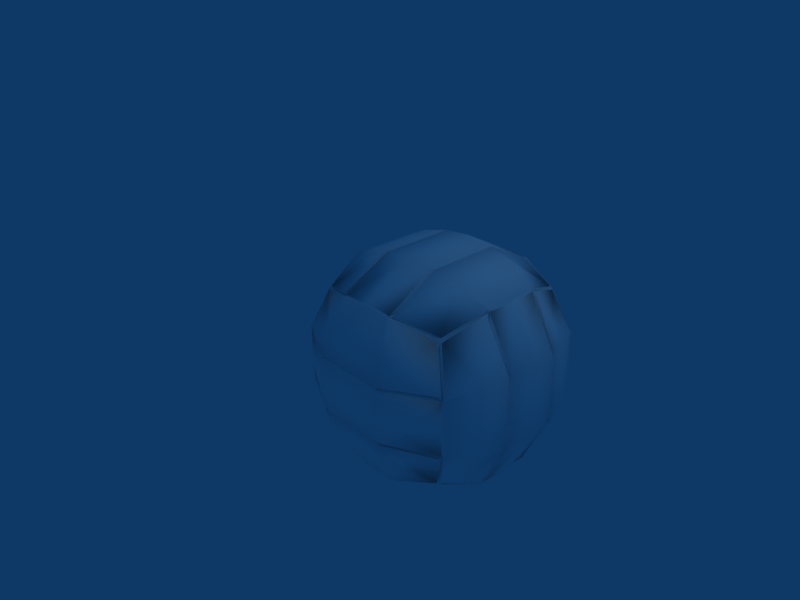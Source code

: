 # Source: volleyball-white.blend  (saved by Blender 2.44.0; exported with 4.5.12 LTS)
import bpy
from mathutils import Matrix  # noqa: F401  (used for matrix-valued properties, if any)

bpy.ops.wm.read_factory_settings(use_empty=True)
scene = bpy.context.scene
scene.name = 'Scene'

# ---- collections
col_collection_1 = bpy.data.collections.new('Collection 1'); scene.collection.children.link(col_collection_1)

# ---- materials (node trees are filled in below, after node groups)
mat_material = bpy.data.materials.new('Material')
mat_material.alpha_threshold = 0.0
mat_material.diffuse_color = (1.0, 1.0, 1.0, 1.0)
mat_material.roughness = 0.5
mat_material.line_color = (0.0, 0.0, 0.0, 1.0)

# ---- material node trees

# ---- world
world_world = bpy.data.worlds.new('World'); scene.world = world_world
world_world.color = (0.05656, 0.2208, 0.4)
world_world.use_sun_shadow = False
world_world.sun_shadow_jitter_overblur = 0.0
world_world.cycles.sampling_method = 'MANUAL'
world_world.cycles.sample_map_resolution = 256

# ---- cameras
cam_camera = bpy.data.cameras.new('Camera')
cam_camera.passepartout_alpha = 0.2
cam_camera.clip_end = 100.0
cam_camera.lens = 35.0
cam_camera.ortho_scale = 7.314
cam_camera.show_passepartout = False
cam_camera.show_safe_areas = True
cam_camera.dof.focus_distance = 0.0
cam_camera.dof.aperture_fstop = 128.0

# ---- lights
light_spot = bpy.data.lights.new('Spot', 'POINT')
light_spot.transmission_factor = 0.0
light_spot.cutoff_distance = 30.0
light_spot.energy = 100.0
light_spot.shadow_buffer_clip_start = 1.001
light_spot.shadow_soft_size = 1.0
light_spot.shadow_maximum_resolution = 0.006
light_spot.use_absolute_resolution = True
light_spot.cycles.use_multiple_importance_sampling = False

# ---- meshes
me_sphere_001 = bpy.data.meshes.new('Sphere.001')
me_sphere_001.from_pydata([(-0.305, 0.5668, -0.1787), (-0.1525, 0.2808, 0.5364), (0.1326, 1.271, 0.3814), (-0.02974, 0.2351, 0.8972), (-0.003269, -0.6679, 0.596), (-0.2939, 0.4985, 0.2151), (-0.2898, 0.705, -0.5344), (-0.2632, -0.198, -0.8356), (-0.2796, -0.2998, -0.4678), (-0.2651, -0.4832, -0.1123), (-0.13, -0.4895, 0.2795), (0.3796, 1.588, -0.0665), (0.06326, 1.4, -0.0172), (1.125, 1.777, -0.1796), (1.888, 1.683, -0.2982), (1.671, 1.454, 0.6598), (1.522, 1.732, -0.1979), (1.294, 1.462, 0.7921), (0.7511, 1.683, -0.07935), (0.2019, 1.142, 0.78), (0.5351, 1.299, 0.8272), (0.9004, 1.405, 0.7783), (2.043, 1.394, 0.5956), (0.4086, 0.7022, 1.223), (1.017, -1.071, 1.013), (0.2311, -0.6959, 0.9766), (1.044, 0.001733, 1.45), (0.2173, 0.06897, 1.231), (1.01, 0.3805, 1.495), (1.033, 0.8237, 1.419), (1.945, 0.05368, 1.307), (0.9949, -0.3893, 1.387), (1.949, -0.6881, 1.06), (1.048, -0.7401, 1.204), (1.955, -1.017, 0.8635), (2.016, -0.3304, 1.224), (1.829, 0.8716, 1.294), (1.949, 0.4346, 1.345), (1.432, 0.859, 1.366), (0.221, -0.3179, 1.118), (1.107, -0.6089, -1.694), (2.123, -1.341, -0.267), (2.503, -1.098, -0.3361), (2.425, -1.067, 0.3102), (1.374, -1.527, -0.1711), (1.861, -1.335, 0.5774), (1.064, -1.382, 0.6937), (0.4561, -1.205, 0.587), (0.2164, -1.255, -0.02654), (0.09163, -1.008, -0.7838), (0.6093, -1.431, -0.0697), (0.8486, -1.201, -1.021), (0.9775, -1.481, -0.1606), (1.228, -1.211, -1.146), (1.751, -1.435, -0.262), (2.126, -0.442, -1.552), (2.387, -0.851, -1.095), (1.989, -1.05, -1.164), (1.506, -0.5717, -1.741), (1.622, -1.155, -1.122), (0.7094, -0.6234, -1.627), (0.1349, -0.5863, -1.266), (0.4751, -1.14, -0.9664), (2.586, 0.02381, -1.235), (2.378, 0.164, -1.508), (2.701, 0.7984, -0.6003), (2.833, -0.2426, -0.5474), (2.816, 0.5571, 0.134), (2.67, -0.5299, 0.6102), (2.659, 0.2352, 0.8642), (2.436, 1.265, 0.4252), (2.31, 1.512, -0.332), (2.81, 0.7396, -0.2209), (2.359, 0.9697, -1.24), (2.565, 0.9272, -0.9343), (-0.1347, 0.01182, -1.188), (0.5872, 0.1877, -1.614), (0.5099, 0.5719, -1.534), (0.5723, 0.9319, -1.372), (-0.154, 0.7774, -0.9356), (0.08582, 1.319, -0.6389), (0.6356, 1.582, -0.905), (0.5587, 1.261, -1.178), (1.498, 1.326, -1.321), (1.531, 0.6427, -1.69), (0.5877, -0.193, -1.65), (1.527, -0.1279, -1.793), (2.369, 0.5669, -1.374), (1.489, 0.2502, -1.751), (2.064, 1.458, -0.9476), (1.474, 0.9944, -1.509), (1.431, 1.635, -1.027), (2.386, 1.395, 0.04671), (-0.1521, 0.3984, -1.073), (1.464, -1.373, 0.6367), (0.1409, -1.138, -0.405), (1.032, 1.623, -0.9671), (2.673, -0.1514, 0.7489), (1.452, 1.62, -0.8774), (1.036, 1.629, -0.9356), (0.6588, 1.568, -0.7557), (0.09757, 1.33, -0.616), (2.057, 1.467, -0.9217), (1.007, 0.9066, 1.281), (1.8, 0.9547, 1.157), (1.425, 0.8891, 1.338), (0.4149, 0.732, 1.203), (2.365, 0.8779, 0.9216), (1.696, 1.452, 0.7067), (1.531, 1.76, -0.2433), (1.856, 0.8706, 1.277), (1.462, 1.626, -1.023), (1.465, 1.631, -0.9918), (1.848, 0.8997, 1.248), (1.659, 1.456, 0.7165), (1.493, 1.765, -0.2374), (1.809, 0.871, 1.298), (1.411, 1.634, -1.024), (1.414, 1.639, -0.9925), (1.801, 0.9002, 1.269), (0.9276, 1.41, 0.8288), (0.7616, 1.719, -0.1251), (1.053, 0.8255, 1.417), (0.6554, 1.584, -0.9081), (0.6597, 1.589, -0.8768), (1.047, 0.8547, 1.387), (0.8896, 1.401, 0.8306), (0.7243, 1.709, -0.1194), (1.002, 0.8176, 1.409), (0.6081, 1.569, -0.8917), (0.6128, 1.574, -0.8608), (0.9965, 0.8468, 1.38), (2.352, 1.366, -0.3833), (2.089, 1.431, -0.947), (2.408, 1.362, 0.03333), (2.477, -0.9423, -0.7105), (2.419, -0.6978, -1.05), (2.149, -0.4188, -1.536), (2.444, -1.037, 0.3048), (2.791, 0.4548, 0.5023), (2.812, -0.4486, 0.2019), (2.425, -1.067, 0.3102), (2.381, 0.8508, 0.9388), (2.402, 0.831, 0.917), (2.836, -0.3099, -0.1542), (2.477, 1.12, 0.3716), (2.535, -0.9447, -0.2937), (2.39, -0.8574, -1.076), (2.722, 0.8429, -0.5676), (2.744, -0.1214, -0.8881), (2.314, 1.506, -0.3131), (2.334, 1.473, -0.3258), (2.408, -0.8206, -1.066), (2.721, -0.06855, -0.8885), (2.387, -0.851, -1.095), (2.521, -0.551, 0.6678), (2.64, -0.1603, 0.7726), (2.51, 0.2117, 0.9211), (2.401, -1.065, 0.3378), (2.36, 0.83, 0.9591), (0.3903, -0.6955, 0.9884), (0.4386, 0.6861, 1.236), (0.3776, 0.06699, 1.242), (0.2597, -0.3215, 1.131), (0.4841, -1.199, 0.6083), (1.999, -0.7066, 1.059), (1.001, -0.7642, 1.218), (2.658, -0.5568, 0.5952), (0.2424, -0.7214, 0.9572), (2.625, -0.5643, 0.6184), (0.2803, -0.7235, 0.9702), (2.002, -0.6723, 1.077), (1.0, -0.7301, 1.237), (0.2306, -0.677, 0.9837), (2.67, -0.511, 0.6171), (2.637, -0.519, 0.6401), (0.2691, -0.6797, 0.9963), (1.999, 0.03132, 1.311), (0.9969, -0.02645, 1.47), (0.2175, 0.04963, 1.225), (2.66, 0.2158, 0.8585), (2.627, 0.2066, 0.8811), (0.2565, 0.04582, 1.238), (1.996, 0.06957, 1.317), (0.9976, 0.01204, 1.476), (0.2269, 0.1006, 1.231), (2.645, 0.2659, 0.868), (2.613, 0.2561, 0.8904), (0.2654, 0.0962, 1.243), (0.02684, 1.241, -0.05764), (0.1113, 1.233, 0.3731), (0.147, 0.8663, 0.6946), (0.06703, 1.289, -0.6337), (0.3866, 0.6788, 1.206), (0.05236, -0.8613, -0.7275), (0.1206, -1.105, -0.3904), (0.1591, -0.994, 0.06883), (0.4331, -1.178, 0.5874), (0.115, -0.5668, -1.245), (-0.1559, -0.5947, 0.268), (-0.184, 0.3652, 0.5881), (0.2284, -1.252, 0.004142), (0.2123, 1.12, 0.8021), (0.1925, 1.083, 0.7914), (0.2092, -1.219, 0.01733), (0.1985, 1.149, 0.76), (-0.169, -0.5855, 0.2325), (-0.1972, 0.3783, 0.554), (0.2126, -1.249, -0.04546), (0.1787, 1.11, 0.7497), (0.1936, -1.216, -0.03156), (0.06673, 1.394, 0.002733), (-0.295, -0.3577, -0.4616), (-0.3233, 0.6061, -0.1401), (0.09409, -1.014, -0.7648), (0.04723, 1.355, -0.00441), (0.07464, -0.9815, -0.7497), (2.458, -0.9791, -0.7191), (-0.2949, -0.3434, -0.4977), (-0.3231, 0.6164, -0.1776), (0.09379, -0.9867, -0.8079), (0.06439, 1.396, -0.04828), (0.04501, 1.357, -0.05475), (0.07436, -0.9546, -0.7924), (2.831, 0.5996, 0.1651), (2.499, -1.097, -0.3038), (2.433, 1.244, 0.4508), (2.517, -1.06, -0.2963), (2.453, 1.212, 0.4366), (2.853, -0.3607, -0.1542), (2.854, -0.3504, -0.1916), (2.453, 1.239, 0.3924), (2.518, -1.055, -0.347), (2.501, -1.093, -0.3552), (2.434, 1.272, 0.4062), (2.832, 0.6139, 0.1289), (2.732, -0.1081, -0.9225), (2.374, -0.8306, -1.117), (2.392, -0.7944, -1.108), (2.319, 1.476, -0.3748), (2.298, 1.509, -0.3628), (2.71, 0.8523, -0.6033), (1.045, -1.368, 0.5342), (1.839, -1.321, 0.4195), (1.459, -1.38, 0.5963), (2.41, -1.081, 0.2813), (0.4638, -1.217, 0.5542), (1.113, -0.639, -1.666), (1.529, -0.655, -1.605), (0.7346, -0.7061, -1.493), (2.12, -0.4724, -1.532), (0.1519, -0.614, -1.251), (1.634, -1.151, -1.175), (1.777, -1.461, -0.2221), (1.537, -0.5652, -1.731), (1.889, -1.321, 0.5641), (1.883, -1.328, 0.5247), (1.542, -0.5945, -1.703), (1.486, -0.5736, -1.738), (1.596, -1.159, -1.174), (1.739, -1.47, -0.2173), (1.841, -1.337, 0.5804), (1.836, -1.343, 0.5405), (1.491, -0.6029, -1.71), (0.7293, -0.6227, -1.631), (0.862, -1.203, -1.079), (1.005, -1.514, -0.1216), (1.084, -1.381, 0.6908), (1.08, -1.388, 0.6502), (0.7359, -0.6517, -1.603), (0.8244, -1.2, -1.07), (0.9671, -1.509, -0.1165), (1.034, -1.373, 0.6883), (0.6807, -0.6216, -1.609), (1.031, -1.38, 0.6481), (0.6878, -0.6505, -1.582), (2.21, 0.168, -1.523), (2.327, 0.5707, -1.39), (2.036, 1.451, -0.9663), (2.192, 0.9665, -1.258), (2.096, -0.4263, -1.564), (0.01641, 0.03471, -1.242), (-0.002456, 0.799, -0.9904), (-0.119, 0.4071, -1.096), (0.1576, -0.5666, -1.286), (0.1095, 1.316, -0.6658), (1.519, 1.019, -1.524), (0.5202, 0.9493, -1.372), (2.345, 0.9941, -1.226), (-0.142, 0.8045, -0.9208), (2.303, 0.9954, -1.241), (-0.1089, 0.8117, -0.9433), (1.52, 0.9844, -1.542), (0.5178, 0.9149, -1.39), (2.36, 0.9496, -1.247), (-0.1539, 0.7585, -0.9425), (2.318, 0.9513, -1.262), (-0.1203, 0.7663, -0.9648), (1.534, 0.2793, -1.771), (0.5318, 0.2098, -1.618), (2.378, 0.1842, -1.502), (-0.1355, 0.03115, -1.182), (2.335, 0.1889, -1.515), (-0.1022, 0.04009, -1.204), (1.534, 0.2408, -1.776), (0.5357, 0.1716, -1.624), (2.365, 0.1337, -1.51), (-0.1212, -0.01808, -1.192), (2.324, 0.1391, -1.524), (-0.08833, -0.008596, -1.213), (1.094, -1.368, 0.6085), (1.81, -1.326, 0.5046), (1.461, -1.37, 0.6109), (2.321, -1.098, 0.3222), (0.5593, -1.221, 0.5695), (1.843, -1.323, 0.5459), (1.8, -1.337, 0.5604), (1.12, -1.377, 0.6595), (1.075, -1.37, 0.6574), (2.409, -0.7941, -1.015), (2.405, -0.8523, -1.014), (2.467, -0.9618, -0.6935), (2.437, -1.044, 0.2265), (2.513, -1.017, -0.3336), (2.503, -1.068, -0.3203), (2.505, -1.064, -0.3663), (2.155, -0.4546, -1.514), (2.393, -0.7642, -1.089), (2.375, -0.7985, -1.126), (1.111, -0.6215, -1.672), (1.477, -0.612, -1.665), (0.7616, -0.6583, -1.564), (2.022, -0.4715, -1.547), (0.2409, -0.6001, -1.293), (1.497, -0.5819, -1.705), (1.452, -0.5894, -1.711), (0.7711, -0.6335, -1.615), (0.7276, -0.6324, -1.596), (0.08202, -0.9454, -0.7177), (0.1349, -1.113, -0.3956), (0.1862, -1.116, -0.01859), (0.4174, -1.177, 0.4909), (0.1297, -0.6232, -1.168), (0.2141, -1.216, -0.02796), (0.2, -1.213, -0.07228), (0.09315, -1.002, -0.7191), (0.09289, -0.9779, -0.7578), (0.3101, -0.6562, 0.9908), (0.4116, 0.5946, 1.213), (0.2981, 0.03107, 1.219), (0.2467, -0.3178, 1.119), (0.4535, -1.112, 0.6445), (0.2656, -0.6803, 0.9739), (0.2553, -0.6406, 0.9976), (0.2437, 0.01284, 1.215), (0.2519, 0.05846, 1.22), (1.06, 0.8639, 1.342), (1.775, 0.9071, 1.23), (1.427, 0.8719, 1.344), (0.5123, 0.7307, 1.218), (1.809, 0.8819, 1.263), (1.766, 0.8823, 1.282), (1.087, 0.8413, 1.389), (1.041, 0.8343, 1.382), (2.277, 0.8632, 0.964), (2.594, -0.5009, 0.6479), (2.648, -0.1547, 0.7574), (2.584, 0.1866, 0.8762), (2.429, -0.9741, 0.3644), (2.635, -0.5189, 0.6189), (2.646, -0.478, 0.6385), (2.637, 0.1756, 0.8556), (2.624, 0.2205, 0.864), (2.391, 0.7419, 0.9268), (2.333, 1.426, -0.3195), (2.104, 1.431, -0.8502), (2.392, 1.371, 0.03842), (2.388, 0.8875, 0.8375), (2.327, 1.471, -0.2851), (2.446, 1.204, 0.3609), (2.434, 1.236, 0.4017), (2.434, 1.26, 0.3618), (2.313, 1.474, -0.3295), (-0.05894, 0.06037, -1.198), (-0.07612, 0.7488, -0.9719), (-0.1277, 0.4019, -1.082), (0.1259, -0.4794, -1.254), (0.08215, 1.225, -0.6924), (-0.1186, 0.7667, -0.9441), (-0.1291, 0.7256, -0.9635), (-0.1127, 0.07149, -1.179), (-0.1, 0.02742, -1.187), (2.292, 0.2048, -1.499), (2.34, 0.5674, -1.379), (2.072, 1.365, -0.9966), (2.275, 0.9268, -1.26), (2.127, -0.3353, -1.537), (2.319, 0.9507, -1.245), (2.332, 0.9109, -1.264), (2.348, 0.2233, -1.493), (2.337, 0.1782, -1.501), (1.402, 1.621, -0.9467), (1.035, 1.619, -0.946), (0.6871, 1.573, -0.8371), (0.1872, 1.348, -0.6545), (1.959, 1.472, -0.931), (1.422, 1.622, -0.9964), (1.376, 1.629, -0.9971), (0.6965, 1.584, -0.893), (0.654, 1.57, -0.8784), (0.05519, 1.306, 0.001376), (0.1244, 1.244, 0.3746), (0.1717, 1.021, 0.6986), (0.08343, 1.291, -0.5376), (0.3725, 0.7387, 1.128), (0.1968, 1.109, 0.7521), (0.1844, 1.134, 0.7144), (0.06593, 1.354, 0.0343), (0.06388, 1.356, -0.01131)], [], [(2, 20, 11), (38, 28, 37), (39, 3, 4), (40, 85, 86), (87, 74, 63), (93, 7, 6), (92, 14, 22), (94, 34, 24), (95, 62, 50), (97, 140, 139), (96, 83, 82), (11, 101, 12), (102, 14, 71), (106, 20, 19), (22, 107, 70), (15, 108, 109, 16), (108, 22, 14, 109), (110, 36, 37), (111, 83, 91), (16, 109, 112, 98), (109, 14, 102, 112), (104, 113, 108, 15), (113, 107, 22, 108), (17, 114, 115, 13), (114, 15, 16, 115), (36, 116, 37), (116, 38, 37), (91, 83, 117), (117, 83, 96), (13, 115, 118, 99), (115, 16, 98, 118), (105, 119, 114, 17), (119, 104, 15, 114), (21, 120, 121, 18), (120, 17, 13, 121), (38, 122, 28), (122, 29, 28), (96, 82, 123), (123, 82, 81), (18, 121, 124, 100), (121, 13, 99, 124), (103, 125, 120, 21), (125, 105, 17, 120), (20, 126, 127, 11), (126, 21, 18, 127), (29, 128, 28), (81, 82, 129), (11, 127, 130, 101), (127, 18, 100, 130), (106, 131, 126, 20), (131, 103, 21, 126), (133, 74, 73), (139, 143, 69), (63, 137, 64), (138, 140, 68), (56, 147, 57), (147, 217, 57), (65, 148, 149, 153), (148, 72, 66, 149), (92, 150, 14), (150, 71, 14), (72, 148, 151, 134), (148, 65, 132, 151), (135, 152, 149, 66), (152, 136, 153, 149), (154, 56, 57), (158, 34, 45), (37, 159, 110), (24, 164, 46), (161, 28, 128), (33, 166, 165, 32), (166, 24, 34, 165), (168, 25, 4), (68, 167, 138), (167, 43, 138), (32, 165, 169, 155), (165, 34, 158, 169), (160, 170, 166, 33), (170, 164, 24, 166), (31, 172, 171, 35), (172, 33, 32, 171), (25, 173, 4), (173, 39, 4), (97, 174, 140), (174, 68, 140), (35, 171, 175, 156), (171, 32, 155, 175), (163, 176, 172, 31), (176, 160, 33, 172), (26, 178, 177, 30), (178, 31, 35, 177), (39, 179, 3), (179, 27, 3), (69, 180, 139), (180, 97, 139), (30, 177, 181, 157), (177, 35, 156, 181), (162, 182, 178, 26), (182, 163, 31, 178), (28, 184, 183, 37), (184, 26, 30, 183), (27, 185, 3), (186, 69, 143), (37, 183, 187, 159), (183, 30, 157, 187), (161, 188, 184, 28), (188, 162, 26, 184), (6, 192, 79), (193, 3, 185), (198, 7, 75), (4, 197, 168), (3, 200, 199, 4), (200, 1, 10, 199), (201, 48, 50), (19, 202, 106), (193, 203, 200, 3), (203, 191, 1, 200), (4, 199, 204, 197), (199, 10, 196, 204), (1, 207, 206, 10), (207, 5, 9, 206), (2, 205, 20), (205, 19, 20), (48, 208, 50), (208, 95, 50), (191, 209, 207, 1), (209, 190, 5, 207), (10, 206, 210, 196), (206, 9, 195, 210), (213, 0, 8, 212), (212, 9, 5, 213), (12, 211, 11), (211, 2, 11), (95, 214, 62), (214, 49, 62), (0, 213, 215, 189), (213, 5, 190, 215), (9, 212, 216, 195), (212, 8, 194, 216), (217, 41, 57), (0, 219, 218, 8), (219, 6, 7, 218), (49, 220, 62), (221, 12, 101), (219, 0, 189, 222), (222, 192, 6, 219), (8, 218, 223, 194), (218, 7, 198, 223), (42, 225, 41), (225, 141, 41), (67, 224, 229, 144), (224, 139, 140, 229), (226, 70, 107), (139, 224, 228, 143), (224, 67, 145, 228), (138, 227, 229, 140), (227, 146, 144, 229), (72, 235, 230, 66), (235, 67, 144, 230), (70, 234, 22), (234, 92, 22), (67, 235, 231, 145), (235, 72, 134, 231), (146, 232, 230, 144), (232, 135, 66, 230), (217, 233, 41), (233, 42, 41), (237, 154, 57), (74, 241, 236, 63), (241, 65, 153, 236), (71, 240, 102), (65, 241, 239, 132), (241, 74, 133, 239), (136, 238, 236, 153), (238, 137, 63, 236), (245, 41, 141), (50, 246, 201), (251, 62, 220), (57, 250, 237), (254, 58, 86), (41, 253, 252, 57), (253, 54, 59, 252), (45, 255, 158), (54, 253, 256, 243), (253, 41, 245, 256), (248, 257, 252, 59), (257, 250, 57, 252), (58, 258, 86), (258, 40, 86), (54, 260, 259, 59), (260, 44, 53, 259), (94, 261, 34), (261, 45, 34), (44, 260, 262, 244), (260, 54, 243, 262), (247, 263, 259, 53), (263, 248, 59, 259), (40, 264, 85), (264, 60, 85), (44, 266, 265, 53), (266, 52, 51, 265), (46, 267, 24), (267, 94, 24), (52, 266, 268, 242), (266, 44, 244, 268), (249, 269, 265, 51), (269, 247, 53, 265), (60, 273, 85), (52, 271, 270, 51), (271, 50, 62, 270), (272, 46, 164), (50, 271, 274, 246), (271, 52, 242, 274), (251, 275, 270, 62), (275, 249, 51, 270), (278, 83, 111), (86, 280, 254), (82, 285, 129), (284, 85, 273), (78, 287, 286, 90), (287, 82, 83, 286), (73, 288, 133), (289, 79, 192), (278, 290, 286, 83), (290, 279, 90, 286), (82, 287, 291, 285), (287, 78, 282, 291), (87, 294, 74), (294, 73, 74), (77, 293, 292, 84), (293, 78, 90, 292), (79, 295, 6), (295, 93, 6), (279, 296, 292, 90), (296, 277, 84, 292), (78, 293, 297, 282), (293, 77, 283, 297), (64, 300, 63), (300, 87, 63), (76, 299, 298, 88), (299, 77, 84, 298), (93, 301, 7), (301, 75, 7), (277, 302, 298, 84), (302, 276, 88, 298), (77, 299, 303, 283), (299, 76, 281, 303), (85, 305, 304, 86), (305, 76, 88, 304), (306, 64, 137), (75, 307, 198), (276, 308, 304, 88), (308, 280, 86, 304), (76, 305, 309, 281), (305, 85, 284, 309), (43, 313, 141), (313, 245, 141), (246, 314, 201), (314, 47, 201), (256, 315, 311, 243), (315, 255, 45, 311), (245, 313, 315, 256), (313, 43, 255, 315), (262, 316, 312, 244), (316, 261, 94, 312), (243, 311, 316, 262), (311, 45, 261, 316), (268, 317, 310, 242), (317, 267, 46, 310), (244, 312, 317, 268), (312, 94, 267, 317), (274, 318, 314, 246), (318, 272, 47, 314), (242, 310, 318, 274), (310, 46, 272, 318), (141, 322, 43), (322, 138, 43), (147, 320, 321, 217), (320, 152, 135, 321), (56, 319, 320, 147), (319, 136, 152, 320), (319, 56, 154), (225, 324, 322, 141), (324, 227, 138, 322), (42, 323, 324, 225), (323, 146, 227, 324), (233, 325, 323, 42), (325, 232, 146, 323), (217, 321, 325, 233), (321, 135, 232, 325), (237, 328, 327, 154), (328, 238, 136, 327), (55, 326, 328, 237), (326, 137, 238, 328), (137, 326, 306), (326, 55, 306), (154, 327, 319), (327, 136, 319), (61, 333, 220), (333, 251, 220), (250, 332, 237), (332, 55, 237), (254, 334, 330, 58), (334, 257, 248, 330), (55, 332, 334, 254), (332, 250, 257, 334), (258, 335, 329, 40), (335, 263, 247, 329), (58, 330, 335, 258), (330, 248, 263, 335), (264, 336, 331, 60), (336, 269, 249, 331), (40, 329, 336, 264), (329, 247, 269, 336), (273, 337, 333, 61), (337, 275, 251, 333), (60, 331, 337, 273), (331, 249, 275, 337), (197, 341, 168), (341, 47, 168), (204, 343, 341, 197), (343, 201, 47, 341), (196, 340, 343, 204), (340, 48, 201, 343), (210, 344, 340, 196), (344, 208, 48, 340), (195, 339, 344, 210), (339, 95, 208, 344), (216, 345, 339, 195), (345, 214, 95, 339), (194, 338, 345, 216), (338, 49, 214, 345), (223, 346, 338, 194), (346, 220, 49, 338), (198, 342, 346, 223), (342, 61, 220, 346), (61, 342, 307), (342, 198, 307), (23, 348, 128), (348, 161, 128), (168, 352, 347, 25), (352, 170, 160, 347), (47, 351, 352, 168), (351, 164, 170, 352), (173, 353, 350, 39), (353, 176, 163, 350), (25, 347, 353, 173), (347, 160, 176, 353), (179, 354, 349, 27), (354, 182, 162, 349), (39, 350, 354, 179), (350, 163, 182, 354), (185, 355, 348, 23), (355, 188, 161, 348), (27, 349, 355, 185), (349, 162, 188, 355), (164, 351, 272), (351, 47, 272), (110, 360, 357, 36), (360, 113, 104, 357), (142, 364, 360, 110), (364, 107, 113, 360), (116, 361, 358, 38), (361, 119, 105, 358), (36, 357, 361, 116), (357, 104, 119, 361), (122, 362, 356, 29), (362, 125, 103, 356), (38, 358, 362, 122), (358, 105, 125, 362), (128, 363, 359, 23), (363, 131, 106, 359), (29, 356, 363, 128), (356, 103, 131, 363), (23, 359, 202), (359, 106, 202), (107, 364, 226), (364, 142, 226), (159, 373, 110), (373, 142, 110), (169, 369, 365, 155), (369, 167, 68, 365), (158, 368, 369, 169), (368, 43, 167, 369), (175, 370, 366, 156), (370, 174, 97, 366), (155, 365, 370, 175), (365, 68, 174, 370), (181, 371, 367, 157), (371, 180, 69, 367), (156, 366, 371, 181), (366, 97, 180, 371), (187, 372, 373, 159), (372, 186, 142, 373), (157, 367, 372, 187), (367, 69, 186, 372), (43, 368, 255), (368, 158, 255), (151, 378, 376, 134), (378, 150, 92, 376), (132, 374, 378, 151), (374, 71, 150, 378), (143, 377, 186), (377, 142, 186), (228, 380, 377, 143), (380, 226, 142, 377), (145, 379, 380, 228), (379, 70, 226, 380), (231, 381, 379, 145), (381, 234, 70, 379), (134, 376, 381, 231), (376, 92, 234, 381), (239, 382, 374, 132), (382, 240, 71, 374), (133, 375, 382, 239), (375, 89, 240, 382), (89, 375, 288), (375, 133, 288), (285, 387, 129), (387, 80, 129), (61, 386, 273), (386, 284, 273), (291, 388, 387, 285), (388, 289, 80, 387), (282, 384, 388, 291), (384, 79, 289, 388), (297, 389, 384, 282), (389, 295, 79, 384), (283, 385, 389, 297), (385, 93, 295, 389), (303, 390, 385, 283), (390, 301, 93, 385), (281, 383, 390, 303), (383, 75, 301, 390), (309, 391, 383, 281), (391, 307, 75, 383), (284, 386, 391, 309), (386, 61, 307, 391), (89, 394, 111), (394, 278, 111), (280, 396, 254), (396, 55, 254), (288, 397, 394, 89), (397, 290, 278, 394), (73, 395, 397, 288), (395, 279, 290, 397), (294, 398, 395, 73), (398, 296, 279, 395), (87, 393, 398, 294), (393, 277, 296, 398), (300, 399, 393, 87), (399, 302, 277, 393), (64, 392, 399, 300), (392, 276, 302, 399), (306, 400, 392, 64), (400, 308, 276, 392), (55, 396, 400, 306), (396, 280, 308, 400), (112, 406, 401, 98), (406, 111, 91, 401), (102, 405, 406, 112), (405, 89, 111, 406), (118, 407, 402, 99), (407, 117, 96, 402), (98, 401, 407, 118), (401, 91, 117, 407), (124, 408, 403, 100), (408, 123, 81, 403), (99, 402, 408, 124), (402, 96, 123, 408), (130, 409, 404, 101), (409, 129, 80, 404), (100, 403, 409, 130), (403, 81, 129, 409), (101, 404, 221), (404, 80, 221), (89, 405, 240), (405, 102, 240), (23, 414, 185), (414, 193, 185), (202, 415, 414, 23), (415, 203, 193, 414), (19, 412, 415, 202), (412, 191, 203, 415), (205, 416, 412, 19), (416, 209, 191, 412), (2, 411, 416, 205), (411, 190, 209, 416), (215, 417, 410, 189), (417, 211, 12, 410), (190, 411, 417, 215), (411, 2, 211, 417), (221, 418, 410, 12), (418, 222, 189, 410), (80, 413, 418, 221), (413, 192, 222, 418), (192, 413, 289), (413, 80, 289)])
me_sphere_001.polygons.foreach_set('use_smooth', [True] * 498)
_uv = me_sphere_001.uv_layers.new(name='UVTex')
_uv.uv.foreach_set('vector', [0.5, 1.0, 1.0, 0.0, 0.0, 0.0, 0.5, 1.0, 1.0, 0.0, 0.0, 0.0, 0.5, 1.0, 1.0, 0.0, 0.0, 0.0, 0.5, 1.0, 0.0, 0.0, 1.0, 0.0, 0.5, 1.0, 0.0, 0.0, 1.0, 0.0, 0.5, -1.683e-07, 0.0, 1.0, 1.0, 1.0, 0.5, 3.445e-07, 0.0, 1.0, 1.0, 1.0, 0.5, 1.306e-08, 0.0, 1.0, 1.0, 1.0, 0.5, -2.65e-08, 1.0, 1.0, 0.0, 1.0, 0.5, 0.0, 1.0, 1.0, 0.0, 1.0, 0.5, 2.166e-07, 1.0, 1.0, 0.0, 1.0, 1.0, 0.0, 0.75, 0.5, 1.0, 1.0, 0.75, 0.5, 1.0, 1.0, 1.0, 0.0, 0.25, 0.5, 0.0, 0.0, 0.0, 1.0, 0.0, 1.0, 0.25, 0.5, 0.0, 0.0, 1.0, 1.0, 1.0, 0.5, -2.459e-08, 0.5, 0.0, 1.0, 1.0, 0.5, 1.0, 0.0, 0.0, 0.0, -2.459e-08, 0.5, 0.75, 1.0, 1.0, 1.0, 1.0, 0.0, 0.25, 0.0, 0.0, 1.0, 0.0, 0.0, 1.0, 1.0, 1.0, 0.5, 0.5, 0.5, 0.5, 1.0, 1.0, 0.5, 1.0, 0.0, 0.5, -1.656e-07, 0.5, 0.5, 0.5, 1.0, 0.5, 0.5, 8.952e-09, 0.5, 0.0, 1.0, 0.5, 0.5, 0.5, -9.948e-08, 0.0, 0.0, 8.952e-09, 0.5, 1.0, 1.0, 1.0, 0.5, 0.0, 0.5, 0.0, 1.0, 1.0, 0.5, 1.0, 0.0, 0.0, 0.0, 0.0, 0.5, 0.0, 1.0, 0.25, 1.0, 0.0, 0.0, 0.25, 1.0, 0.5, 1.0, 0.0, 0.0, 1.0, 0.0, 1.0, 1.0, 0.75, 1.026e-07, 0.75, 1.026e-07, 1.0, 1.0, 0.5, 2.166e-07, 1.0, 1.0, 1.0, 0.5, 0.5, 0.5, 0.5, 1.0, 1.0, 0.5, 1.0, 0.0, 0.5, -3.924e-09, 0.5, 0.5, 0.5, 1.0, 0.5, 0.5, 0.0, 0.5, 0.0, 1.0, 0.5, 0.5, 0.5, 1.805e-07, 0.0, 0.0, 0.0, 0.5, 1.0, 1.0, 1.0, 0.5, 4.571e-09, 0.5, 0.0, 1.0, 1.0, 0.5, 1.0, 0.0, 0.0, 0.0, 4.571e-09, 0.5, 0.5, 1.0, 0.75, 1.0, 1.0, 0.0, 0.75, 1.0, 1.0, 1.0, 1.0, 0.0, 0.5, 2.166e-07, 0.0, 1.0, 0.25, -9.208e-08, 0.25, -9.208e-08, 0.0, 1.0, 0.0, 0.0, 1.0, 1.0, 1.0, 0.5, 0.5, 0.5, 0.5, 1.0, 1.0, 0.5, 1.0, 0.0, 0.5, 1.575e-07, 0.5, 0.5, 0.5, 1.0, 0.5, 0.5, 3.73e-09, 0.5, 0.0, 1.0, 0.5, 0.5, 0.5, 1.67e-08, 0.0, 0.0, 3.73e-09, 0.5, 1.0, 1.0, 1.0, 0.5, 2.492e-09, 0.5, 0.0, 1.0, 1.0, 0.5, 1.0, 0.0, 0.0, 0.0, 2.492e-09, 0.5, 0.0, 1.0, 0.25, 1.0, 0.0, 0.0, 1.0, 0.0, 1.0, 1.0, 0.75, -1.06e-07, 1.0, 1.0, 1.0, 0.5, 0.5, 0.5, 0.5, 1.0, 1.0, 0.5, 1.0, 0.0, 0.5, -5.49e-09, 0.5, 0.5, 0.5, 1.0, 0.5, 0.5, 6.414e-08, 0.5, 0.0, 1.0, 0.5, 0.5, 0.5, -5.561e-08, 0.0, 0.0, 6.414e-08, 0.5, 0.75, 0.5, 1.0, 0.0, 1.0, 1.0, 1.0, 1.0, 0.75, 0.5, 1.0, 0.0, 0.0, 0.0, 0.25, 0.5, 0.0, 1.0, 0.25, 0.5, 0.0, 1.0, 0.0, 0.0, 1.0, 1.0, 0.75, 1.0, 1.0, 0.0, 0.75, 1.0, 0.5, 1.0, 1.0, 0.0, 0.0, 1.0, 4.192e-09, 0.5, 1.0, 0.5, 1.0, 1.0, 4.192e-09, 0.5, 0.0, 0.0, 1.0, 0.0, 1.0, 0.5, 0.5, 3.445e-07, 0.25, 1.731e-07, 0.0, 1.0, 0.25, 1.731e-07, 0.0, 0.0, 0.0, 1.0, 1.0, 0.0, 1.0, 0.5, 0.5, 0.5, 0.5, 5.491e-08, 1.0, 0.5, 1.0, 1.0, 0.5, 1.0, 0.5, 0.5, 0.5, -9.066e-08, 0.5, 0.5, 4.917e-09, 0.5, 0.0, 0.0, 0.5, 0.5, 0.5, 1.0, 0.0, 1.0, 4.917e-09, 0.5, 0.25, 1.0, 0.0, 1.0, 0.0, 0.0, 0.75, 0.5, 1.0, 1.0, 1.0, 0.0, 1.0, 0.0, 0.75, 0.5, 0.75, 1.0, 0.0, 1.0, 0.25, 0.5, 0.0, 0.0, 0.25, 0.5, 0.0, 0.0, 0.25, 1.0, 1.0, 1.0, 1.0, 0.5, 4.252e-09, 0.5, 0.0, 1.0, 1.0, 0.5, 1.0, 0.0, 0.0, 0.0, 4.252e-09, 0.5, 0.75, 1.0, 1.0, 1.0, 1.0, 0.0, 0.0, 0.0, 0.25, -2.933e-09, 0.25, 0.5, 0.25, -2.933e-09, 0.5, -5.867e-09, 0.25, 0.5, 1.0, 1.0, 1.0, 0.5, 0.5, 0.5, 0.5, 1.0, 1.0, 0.5, 1.0, 0.0, 0.5, 0.0, 0.5, 0.5, 0.5, 1.0, 0.5, 0.5, -1.018e-09, 0.5, 0.0, 1.0, 0.5, 0.5, 0.5, 1.058e-07, 0.0, 0.0, -1.018e-09, 0.5, 1.0, 1.0, 1.0, 0.5, 5.691e-10, 0.5, 0.0, 1.0, 1.0, 0.5, 1.0, 0.0, 0.0, 0.0, 5.691e-10, 0.5, 0.0, 1.0, 0.25, 1.0, 0.0, 0.0, 0.25, 1.0, 0.5, 1.0, 0.0, 0.0, 0.5, 0.0, 0.75, -6.232e-09, 1.0, 1.0, 0.75, -6.232e-09, 1.0, 0.0, 1.0, 1.0, 1.0, 1.0, 1.0, 0.5, 0.5, 0.5, 0.5, 1.0, 1.0, 0.5, 1.0, 0.0, 0.5, 1.638e-07, 0.5, 0.5, 0.5, 1.0, 0.5, 0.5, 1.588e-10, 0.5, 0.0, 1.0, 0.5, 0.5, 0.5, 0.0, 0.0, 0.0, 1.588e-10, 0.5, 1.0, 1.0, 1.0, 0.5, 1.187e-07, 0.5, 0.0, 1.0, 1.0, 0.5, 1.0, 0.0, 0.0, 0.0, 1.187e-07, 0.5, 0.5, 1.0, 0.75, 1.0, 1.0, 0.0, 0.75, 1.0, 1.0, 1.0, 1.0, 0.0, 0.0, 0.0, 0.25, 6.97e-08, 0.0, 1.0, 0.25, 6.97e-08, 0.5, 0.0, 0.0, 1.0, 1.0, 1.0, 1.0, 0.5, 0.5, 0.5, 0.5, 1.0, 1.0, 0.5, 1.0, 0.0, 0.5, 1.932e-08, 0.5, 0.5, 0.5, 1.0, 0.5, 0.5, -2.013e-08, 0.5, 0.0, 1.0, 0.5, 0.5, 0.5, 4.567e-08, 0.0, 0.0, -2.013e-08, 0.5, 1.0, 1.0, 1.0, 0.5, -2.542e-10, 0.5, 0.0, 1.0, 1.0, 0.5, 1.0, 0.0, 0.0, 0.0, -2.542e-10, 0.5, 0.0, 1.0, 0.25, 1.0, 0.0, 0.0, 0.75, 1.839e-08, 1.0, 0.0, 0.75, 0.5, 1.0, 1.0, 1.0, 0.5, 0.5, 0.5, 0.5, 1.0, 1.0, 0.5, 1.0, 0.0, 0.5, -9.776e-08, 0.5, 0.5, 0.5, 1.0, 0.5, 0.5, -2.579e-08, 0.5, 0.0, 1.0, 0.5, 0.5, 0.5, -1.523e-09, 0.0, 0.0, -2.579e-08, 0.5, 0.0, 1.0, 0.25, 0.5, 0.0, 0.0, 0.25, 0.5, 0.0, 0.0, 0.25, 1.0, 0.75, 0.5, 1.0, 1.0, 1.0, 0.0, 1.0, 0.0, 0.75, 0.5, 0.75, 1.0, 1.0, 1.0, 1.0, 0.5, -3.415e-08, 0.5, 0.0, 1.0, 1.0, 0.5, 1.0, 0.0, 0.0, 0.0, -3.415e-08, 0.5, 0.75, -1.676e-08, 1.0, 0.0, 1.0, 1.0, 0.0, 1.0, 0.25, 1.0, 0.25, 0.5, 0.5, 1.0, 0.5, 0.5, 0.0, 0.5, 0.0, 1.0, 0.5, 0.5, 0.5, -5.306e-08, 0.0, 0.0, 0.0, 0.5, 1.0, 1.0, 1.0, 0.5, 0.5, 0.5, 0.5, 1.0, 1.0, 0.5, 1.0, 0.0, 0.5, 3.544e-08, 0.5, 0.5, 1.0, 1.0, 1.0, 0.5, -2.817e-08, 0.5, 0.0, 1.0, 1.0, 0.5, 1.0, 0.0, 0.0, 0.0, -2.817e-08, 0.5, 0.5, 1.0, 0.75, 1.0, 1.0, 0.0, 0.75, 1.0, 1.0, 1.0, 1.0, 0.0, 0.0, 0.0, 0.25, -1.001e-08, 0.0, 1.0, 0.25, -1.001e-08, 0.5, -2.65e-08, 0.0, 1.0, 0.5, 1.0, 0.5, 0.5, 7.644e-09, 0.5, 0.0, 1.0, 0.5, 0.5, 0.5, -2.5e-08, 0.0, 0.0, 7.644e-09, 0.5, 1.0, 1.0, 1.0, 0.5, 0.5, 0.5, 0.5, 1.0, 1.0, 0.5, 1.0, 0.0, 0.5, -1.812e-08, 0.5, 0.5, 1.0, 0.5, 1.0, 0.0, 0.0, 0.0, -2.437e-09, 0.5, -2.437e-09, 0.5, 0.0, 1.0, 1.0, 1.0, 1.0, 0.5, 0.0, 1.0, 0.25, 1.0, 0.0, 0.0, 0.25, 1.0, 0.5, 1.0, 0.0, 0.0, 0.5, -2.65e-08, 0.75, 6.573e-10, 1.0, 1.0, 0.75, 6.573e-10, 1.0, 0.0, 1.0, 1.0, 0.0, 0.0, 9.526e-09, 0.5, 0.5, 0.5, 0.5, 0.0, 9.526e-09, 0.5, 0.0, 1.0, 0.5, 1.0, 0.5, 0.5, 1.0, 1.0, 1.0, 0.5, 0.5, 0.5, 0.5, 1.0, 1.0, 0.5, 1.0, 0.0, 0.5, -6.691e-08, 0.5, 0.5, 0.25, 0.5, 0.0, 0.0, 1.0, 0.0, 1.0, 1.0, 1.0, 0.5, 5.826e-09, 0.5, 0.0, 1.0, 1.0, 0.5, 1.0, 0.0, 0.0, 0.0, 5.826e-09, 0.5, 0.0, 0.0, 0.25, -1.015e-08, 0.0, 1.0, 0.75, 1.0, 1.0, 1.0, 0.75, 0.5, 0.0, 0.5, 0.0, 1.0, 0.5, 1.0, 0.5, 0.5, 0.5, 0.5, 0.5, 6.285e-08, 0.0, 0.0, 0.0, 0.5, 1.0, 1.0, 1.0, 0.5, 0.5, 0.5, 0.5, 1.0, 1.0, 0.5, 1.0, 0.0, 0.5, -5.672e-08, 0.5, 0.5, 1.0, 1.0, 0.875, 1.0, 1.0, 0.0, 0.875, 1.0, 0.75, 1.0, 1.0, 0.0, 0.0, 1.0, -1.158e-08, 0.75, 1.0, 0.75, 1.0, 1.0, -1.158e-08, 0.75, -7.722e-09, 0.5, 1.0, 0.5, 1.0, 0.75, 0.125, 6.359e-08, 0.0, 0.0, 0.25, 0.5, 1.0, 0.5, 1.0, 0.75, 0.5, 0.75, 0.5, 0.5, 1.0, 0.75, 1.0, 1.0, 0.5, 1.0, 0.5, 0.75, 0.5, 0.5, 0.5, 0.75, 0.0, 0.75, 0.0, 0.5, 0.5, 0.75, 0.5, 1.0, 0.0, 1.0, 0.0, 0.75, 0.0, 1.0, 0.0, 0.75, 1.0, 0.75, 1.0, 1.0, 0.0, 0.75, 0.0, 0.5, 1.0, 0.5, 1.0, 0.75, 0.75, -1.144e-07, 0.625, -1.717e-07, 1.0, 1.0, 0.625, -1.717e-07, 0.5, 3.445e-07, 1.0, 1.0, 1.0, 0.5, 1.0, 0.75, 0.5, 0.75, 0.5, 0.5, 1.0, 0.75, 1.0, 1.0, 0.5, 1.0, 0.5, 0.75, 0.5, 0.5, 0.5, 0.75, 4.515e-09, 0.75, 3.002e-09, 0.5, 0.5, 0.75, 0.5, 1.0, 0.0, 1.0, 4.515e-09, 0.75, 0.25, 0.5, 0.25, 0.75, 0.0, 0.0, 0.25, 0.75, 0.25, 1.0, 0.0, 0.0, 0.375, 1.0, 0.25, 1.0, 0.0, 0.0, 0.0, 1.0, 1.042e-08, 0.75, 1.0, 0.75, 1.0, 1.0, 1.042e-08, 0.75, 6.945e-09, 0.5, 1.0, 0.5, 1.0, 0.75, 0.75, 3.248e-06, 0.625, 4.872e-06, 0.75, 0.5, 1.0, 0.5, 1.0, 0.75, 0.5, 0.75, 0.5, 0.5, 1.0, 0.75, 1.0, 1.0, 0.5, 1.0, 0.5, 0.75, 0.5, 0.5, 0.5, 0.75, 3.023e-08, 0.75, 1.625e-08, 0.5, 0.5, 0.75, 0.5, 1.0, 0.0, 1.0, 3.023e-08, 0.75, 0.75, 0.6667, 1.0, 0.0, 0.75, 1.0, 1.0, 1.0, 0.75, 0.5, 0.75, -1.676e-08, 0.25, 0.5, 0.0, 1.0, 0.25, -1.015e-08, 0.0, 0.0, 0.25, 0.5, 0.375, 1.0, 0.25, 1.0, 0.0, 1.0, 0.0, 0.0, 0.0, 1.0, 0.0, 0.5, 1.0, 0.5, 1.0, 1.0, 0.0, 0.5, 0.0, 0.0, 1.0, 0.0, 1.0, 0.5, 1.0, 0.0, 0.75, -1.793e-06, 0.75, 0.5, 1.0, 0.0, 1.0, 0.5, 0.5, 0.5, 0.5, 0.0, 1.0, 0.5, 1.0, 1.0, 0.5, 1.0, 0.5, 0.5, 0.5, 9.245e-08, 0.5, 0.5, 0.0, 0.5, 0.0, 0.0, 0.5, 0.5, 0.5, 1.0, 0.0, 1.0, 0.0, 0.5, 1.0, 1.0, 0.75, 1.0, 1.0, 0.0, 0.75, 1.0, 0.5, 1.0, 1.0, 0.0, 0.0, 1.0, 0.0, 0.5, 1.0, 0.5, 1.0, 1.0, 0.0, 0.5, 0.0, 0.0, 1.0, 0.0, 1.0, 0.5, 0.5, 1.306e-08, 0.25, -2.048e-07, 0.0, 1.0, 0.25, -2.048e-07, 0.0, 0.0, 0.0, 1.0, 1.0, 0.0, 1.0, 0.5, 0.5, 0.5, 0.5, -1.53e-07, 1.0, 0.5, 1.0, 1.0, 0.5, 1.0, 0.5, 0.5, 0.5, 0.0, 0.5, 0.5, 0.0, 0.5, 0.0, 0.0, 0.5, 0.5, 0.5, 1.0, 0.0, 1.0, 0.0, 0.5, 0.5, 1.0, 0.25, 1.0, 0.0, 0.0, 0.25, 1.0, 0.0, 1.0, 0.0, 0.0, 0.0, 1.0, 3.746e-09, 0.5, 1.0, 0.5, 1.0, 1.0, 3.746e-09, 0.5, 0.0, 0.0, 1.0, 0.0, 1.0, 0.5, 1.0, 0.0, 0.75, -8.874e-08, 1.0, 1.0, 0.75, -8.874e-08, 0.5, 1.306e-08, 1.0, 1.0, 1.0, 0.0, 1.0, 0.5, 0.5, 0.5, 0.5, -1.543e-07, 1.0, 0.5, 1.0, 1.0, 0.5, 1.0, 0.5, 0.5, 0.5, -9.138e-08, 0.5, 0.5, 5.385e-08, 0.5, 0.0, 0.0, 0.5, 0.5, 0.5, 1.0, 0.0, 1.0, 5.385e-08, 0.5, 1.0, 1.0, 0.75, 1.0, 1.0, 0.0, 0.0, 1.0, 0.0, 0.5, 1.0, 0.5, 1.0, 1.0, 0.0, 0.5, 0.0, 0.0, 1.0, 0.0, 1.0, 0.5, 0.25, -5.925e-08, 0.0, 0.0, 0.25, 0.5, 1.0, 0.0, 1.0, 0.5, 0.5, 0.5, 0.5, 7.142e-09, 1.0, 0.5, 1.0, 1.0, 0.5, 1.0, 0.5, 0.5, 0.5, 8.384e-08, 0.5, 0.5, 1.158e-08, 0.5, 0.0, 0.0, 0.5, 0.5, 0.5, 1.0, 0.0, 1.0, 1.158e-08, 0.5, 0.25, 0.5, 0.0, 1.0, 0.25, 0.0, 0.0, 0.0, 0.25, 0.5, 0.25, 1.0, 1.0, 1.0, 0.75, 0.5, 0.75, -1.06e-07, 0.75, 0.5, 1.0, 0.0, 0.75, 1.0, 0.0, 1.0, 0.0, 0.5, 1.0, 0.5, 1.0, 1.0, 0.0, 0.5, 0.0, 0.0, 1.0, 0.0, 1.0, 0.5, 1.0, 1.0, 0.75, 1.0, 0.75, 0.5, 0.25, 2.773e-07, 0.0, 0.0, 0.25, 0.5, 0.5, 0.0, 0.5, 0.5, -5.822e-08, 0.5, 0.0, 0.0, 0.5, 0.5, 0.5, 1.0, 0.0, 1.0, -5.822e-08, 0.5, 1.0, 0.0, 1.0, 0.5, 0.5, 0.5, 0.5, -1.83e-07, 1.0, 0.5, 1.0, 1.0, 0.5, 1.0, 0.5, 0.5, 0.5, 1.0, 0.25, 1.0, 0.0, 0.0, 0.25, 1.0, 0.0, 1.0, 0.0, 0.0, 0.0, 1.0, 0.0, 0.5, 1.0, 0.5, 1.0, 1.0, 0.0, 0.5, 0.0, 0.0, 1.0, 0.0, 1.0, 0.5, 1.0, 0.0, 0.75, -8.415e-08, 1.0, 1.0, 0.75, -8.415e-08, 0.5, -1.683e-07, 1.0, 1.0, 0.5, 5.754e-09, 0.5, 0.5, 3.799e-08, 0.5, 0.0, 0.0, 0.5, 0.5, 0.5, 1.0, 0.0, 1.0, 3.799e-08, 0.5, 1.0, 0.0, 1.0, 0.5, 0.5, 0.5, 0.5, 7.819e-08, 1.0, 0.5, 1.0, 1.0, 0.5, 1.0, 0.5, 0.5, 1.0, 1.0, 0.75, 1.0, 1.0, 0.0, 0.75, 1.0, 0.5, 1.0, 1.0, 0.0, 0.0, 1.0, 0.0, 0.5, 1.0, 0.5, 1.0, 1.0, 0.0, 0.5, 0.0, 0.0, 1.0, 0.0, 1.0, 0.5, 0.5, -1.683e-07, 0.25, -8.781e-08, 0.0, 1.0, 0.25, -8.781e-08, 0.0, 0.0, 0.0, 1.0, 0.5, 0.0, 0.5, 0.5, -8.459e-11, 0.5, 0.0, 0.0, 0.5, 0.5, 0.5, 1.0, 0.0, 1.0, -8.459e-11, 0.5, 1.0, 0.0, 1.0, 0.5, 0.5, 0.5, 0.5, 0.0, 1.0, 0.5, 1.0, 1.0, 0.5, 1.0, 0.5, 0.5, 0.0, 1.0, 0.0, 0.5, 1.0, 0.5, 1.0, 1.0, 0.0, 0.5, 0.0, 0.0, 1.0, 0.0, 1.0, 0.5, 0.25, 1.0, 0.0, 1.0, 0.25, 0.5, 1.0, 0.0, 0.75, -1.507e-06, 0.75, 0.5, 0.5, 0.0, 0.5, 0.5, 0.0, 0.5, 0.0, 0.0, 0.5, 0.5, 0.5, 1.0, 0.0, 1.0, 0.0, 0.5, 1.0, 0.0, 1.0, 0.5, 0.5, 0.5, 0.5, 5.844e-09, 1.0, 0.5, 1.0, 1.0, 0.5, 1.0, 0.5, 0.5, 0.75, 1.0, 0.75, 0.8889, 0.75, 1.0, 0.75, 0.8889, 0.75, 0.6667, 0.75, 1.0, 0.75, 0.5, 0.625, 0.25, 0.75, -1.676e-08, 0.625, 0.25, 0.5, -9.585e-09, 0.75, -1.676e-08, 0.5, 0.5, 0.25, 0.5, 0.25, 0.0, 0.5, 0.0, 0.25, 0.5, 6.682e-07, 0.5, 0.0, 0.0, 0.25, 0.0, 0.5, 1.0, 0.25, 1.0, 0.25, 0.5, 0.5, 0.5, 0.25, 1.0, 0.0, 1.0, 6.682e-07, 0.5, 0.25, 0.5, 0.5, 0.5, 0.25, 0.5, 0.25, -7.219e-08, 0.5, -1.53e-07, 0.25, 0.5, -4.713e-07, 0.5, 0.0, 0.0, 0.25, -7.219e-08, 0.5, 1.0, 0.25, 1.0, 0.25, 0.5, 0.5, 0.5, 0.25, 1.0, 0.0, 1.0, -4.713e-07, 0.5, 0.25, 0.5, 0.5, 0.5, 0.25, 0.5, 0.25, -1.469e-06, 0.5, -1.543e-07, 0.25, 0.5, 3.617e-07, 0.5, 0.0, 0.0, 0.25, -1.469e-06, 0.5, 1.0, 0.25, 1.0, 0.25, 0.5, 0.5, 0.5, 0.25, 1.0, 0.0, 1.0, 3.617e-07, 0.5, 0.25, 0.5, 0.5, 0.5, 0.25, 0.5, 0.25, -9.081e-09, 0.5, 7.142e-09, 0.25, 0.5, 0.0, 0.5, 0.0, 0.0, 0.25, -9.081e-09, 0.5, 1.0, 0.25, 1.0, 0.25, 0.5, 0.5, 0.5, 0.25, 1.0, 0.0, 1.0, 0.0, 0.5, 0.25, 0.5, 1.0, 0.0, 0.8333, 0.3333, 1.0, 0.0, 0.8333, 0.3333, 0.5, 0.5, 1.0, 0.0, 1.0, 0.5, 0.75, 0.5, 0.75, -8.403e-08, 1.0, 0.0, 0.75, 0.5, 0.5, 0.5, 0.5, -9.066e-08, 0.75, -8.403e-08, 1.0, 1.0, 0.75, 1.0, 0.75, 0.5, 1.0, 0.5, 0.75, 1.0, 0.5, 1.0, 0.5, 0.5, 0.75, 0.5, 0.8333, 0.3333, 1.0, 0.0, 1.0, 0.0, 1.0, 0.75, 0.75, 0.75, 0.75, 0.5, 1.0, 0.5, 0.75, 0.75, 0.5, 0.75, 0.5, 0.5, 0.75, 0.5, 1.0, 1.0, 0.75, 1.0, 0.75, 0.75, 1.0, 0.75, 0.75, 1.0, 0.5, 1.0, 0.5, 0.75, 0.75, 0.75, 1.0, 0.75, 0.75, 0.75, 0.75, 0.5, 1.0, 0.5, 0.75, 0.75, 0.5, 0.75, 0.5, 0.5, 0.75, 0.5, 1.0, 1.0, 0.75, 1.0, 0.75, 0.75, 1.0, 0.75, 0.75, 1.0, 0.5, 1.0, 0.5, 0.75, 0.75, 0.75, 1.0, 0.75, 0.75, 0.75, 0.75, 0.5, 1.0, 0.5, 0.75, 0.75, 0.5, 0.75, 0.5, 0.5, 0.75, 0.5, 1.0, 1.0, 0.75, 1.0, 0.75, 0.75, 1.0, 0.75, 0.75, 1.0, 0.5, 1.0, 0.5, 0.75, 0.75, 0.75, 0.25, 0.5, 0.375, 0.75, 0.25, 1.0, 0.375, 0.75, 0.5, 1.0, 0.25, 1.0, 1.0, 0.0, 0.75, 0.25, 0.8333, 0.3333, 0.75, 0.25, 0.5, 0.5, 0.8333, 0.3333, 0.5, 0.0, 0.375, 0.25, 0.25, -1.015e-08, 0.375, 0.25, 0.25, 0.5, 0.25, -1.015e-08, 0.25, 0.5, 0.375, 0.75, 0.375, 1.0, 0.375, 0.75, 0.5, 1.0, 0.375, 1.0, 1.0, 0.5, 0.75, 0.5, 0.75, 1.059e-06, 1.0, 0.0, 0.75, 0.5, 0.5, 0.5, 0.5, 9.245e-08, 0.75, 1.059e-06, 1.0, 1.0, 0.75, 1.0, 0.75, 0.5, 1.0, 0.5, 0.75, 1.0, 0.5, 1.0, 0.5, 0.5, 0.75, 0.5, 1.0, 0.5, 0.75, 0.5, 0.75, -7.724e-08, 1.0, 0.0, 0.75, 0.5, 0.5, 0.5, 0.5, 0.0, 0.75, -7.724e-08, 1.0, 1.0, 0.75, 1.0, 0.75, 0.5, 1.0, 0.5, 0.75, 1.0, 0.5, 1.0, 0.5, 0.5, 0.75, 0.5, 1.0, 0.5, 0.75, 0.5, 0.75, 9.537e-07, 1.0, 0.0, 0.75, 0.5, 0.5, 0.5, 0.5, -9.138e-08, 0.75, 9.537e-07, 1.0, 1.0, 0.75, 1.0, 0.75, 0.5, 1.0, 0.5, 0.75, 1.0, 0.5, 1.0, 0.5, 0.5, 0.75, 0.5, 1.0, 0.5, 0.75, 0.5, 0.75, 3.793e-08, 1.0, 0.0, 0.75, 0.5, 0.5, 0.5, 0.5, 8.384e-08, 0.75, 3.793e-08, 1.0, 1.0, 0.75, 1.0, 0.75, 0.5, 1.0, 0.5, 0.75, 1.0, 0.5, 1.0, 0.5, 0.5, 0.75, 0.5, 0.75, 0.5, 0.625, 0.75, 0.75, 1.0, 0.625, 0.75, 0.5, 1.0, 0.75, 1.0, 0.5, 0.5, 0.25, 0.5, 0.25, 1.0, 0.5, 1.0, 0.25, 0.5, 9.771e-09, 0.5, 0.0, 1.0, 0.25, 1.0, 0.5, 3.544e-08, 0.25, -3.329e-07, 0.25, 0.5, 0.5, 0.5, 0.25, -3.329e-07, 0.0, 0.0, 9.771e-09, 0.5, 0.25, 0.5, 0.5, 0.5, 0.25, 0.5, 0.25, 1.0, 0.5, 1.0, 0.25, 0.5, -2.689e-08, 0.5, 0.0, 1.0, 0.25, 1.0, 0.5, -1.812e-08, 0.25, 5.305e-09, 0.25, 0.5, 0.5, 0.5, 0.25, 5.305e-09, 0.0, 0.0, -2.689e-08, 0.5, 0.25, 0.5, 0.5, 0.5, 0.25, 0.5, 0.25, 1.0, 0.5, 1.0, 0.25, 0.5, 7.221e-07, 0.5, 0.0, 1.0, 0.25, 1.0, 0.5, -6.691e-08, 0.25, 2.336e-07, 0.25, 0.5, 0.5, 0.5, 0.25, 2.336e-07, 0.0, 0.0, 7.221e-07, 0.5, 0.25, 0.5, 0.5, 0.5, 0.25, 0.5, 0.25, 1.0, 0.5, 1.0, 0.25, 0.5, 0.0, 0.5, 0.0, 1.0, 0.25, 1.0, 0.5, -5.672e-08, 0.25, -1.004e-08, 0.25, 0.5, 0.5, 0.5, 0.25, -1.004e-08, 0.0, 0.0, 0.0, 0.5, 0.25, 0.5, 0.5, 1.605e-07, 0.625, 0.25, 0.75, -1.507e-06, 0.625, 0.25, 0.75, 0.5, 0.75, -1.507e-06, 0.5, 1.0, 0.375, 0.75, 0.25, 1.0, 0.375, 0.75, 0.25, 0.5, 0.25, 1.0, 1.0, 0.5, 0.75, 0.5, 0.75, 1.0, 1.0, 1.0, 0.75, 0.5, 0.5, 0.5, 0.5, 1.0, 0.75, 1.0, 1.0, 0.0, 0.75, 5.29e-08, 0.75, 0.5, 1.0, 0.5, 0.75, 5.29e-08, 0.5, 1.058e-07, 0.5, 0.5, 0.75, 0.5, 1.0, 0.5, 0.75, 0.5, 0.75, 1.0, 1.0, 1.0, 0.75, 0.5, 0.5, 0.5, 0.5, 1.0, 0.75, 1.0, 1.0, 0.0, 0.75, 0.0, 0.75, 0.5, 1.0, 0.5, 0.75, 0.0, 0.5, 0.0, 0.5, 0.5, 0.75, 0.5, 1.0, 0.5, 0.75, 0.5, 0.75, 1.0, 1.0, 1.0, 0.75, 0.5, 0.5, 0.5, 0.5, 1.0, 0.75, 1.0, 1.0, 0.0, 0.75, 2.283e-08, 0.75, 0.5, 1.0, 0.5, 0.75, 2.283e-08, 0.5, 4.567e-08, 0.5, 0.5, 0.75, 0.5, 1.0, 0.5, 0.75, 0.5, 0.75, 1.0, 1.0, 1.0, 0.75, 0.5, 0.5, 0.5, 0.5, 1.0, 0.75, 1.0, 1.0, 0.0, 0.75, 2.545e-09, 0.75, 0.5, 1.0, 0.5, 0.75, 2.545e-09, 0.5, -1.523e-09, 0.5, 0.5, 0.75, 0.5, 0.25, 0.5, 0.375, 0.25, 0.25, -5.925e-08, 0.375, 0.25, 0.5, -1.185e-07, 0.25, -5.925e-08, 1.0, 0.5, 0.75, 0.5, 0.75, 1.0, 1.0, 1.0, 0.75, 0.5, 0.5, 0.5, 0.5, 1.0, 0.75, 1.0, 1.0, 0.0, 0.75, -4.974e-08, 0.75, 0.5, 1.0, 0.5, 0.75, -4.974e-08, 0.5, -9.948e-08, 0.5, 0.5, 0.75, 0.5, 1.0, 0.5, 0.75, 0.5, 0.75, 1.0, 1.0, 1.0, 0.75, 0.5, 0.5, 0.5, 0.5, 1.0, 0.75, 1.0, 1.0, 0.0, 0.75, -1.543e-06, 0.75, 0.5, 1.0, 0.5, 0.75, -1.543e-06, 0.5, 1.805e-07, 0.5, 0.5, 0.75, 0.5, 1.0, 0.5, 0.75, 0.5, 0.75, 1.0, 1.0, 1.0, 0.75, 0.5, 0.5, 0.5, 0.5, 1.0, 0.75, 1.0, 1.0, 0.0, 0.75, 8.566e-08, 0.75, 0.5, 1.0, 0.5, 0.75, 8.566e-08, 0.5, 1.67e-08, 0.5, 0.5, 0.75, 0.5, 1.0, 0.5, 0.75, 0.5, 0.75, 1.0, 1.0, 1.0, 0.75, 0.5, 0.5, 0.5, 0.5, 1.0, 0.75, 1.0, 1.0, 0.0, 0.75, 9.808e-07, 0.75, 0.5, 1.0, 0.5, 0.75, 9.808e-07, 0.5, -5.561e-08, 0.5, 0.5, 0.75, 0.5, 0.5, 1.0, 0.375, 0.75, 0.25, 1.0, 0.375, 0.75, 0.25, 0.5, 0.25, 1.0, 0.25, 0.5, 0.25, 0.25, 0.125, 6.359e-08, 0.25, 0.25, 0.25, 4.272e-08, 0.125, 6.359e-08, 0.75, 0.5, 0.625, 0.75, 0.75, 1.0, 0.625, 0.75, 0.5, 1.0, 0.75, 1.0, 0.5, 0.5, 0.25, 0.5, 0.25, 1.0, 0.5, 1.0, 0.25, 0.5, 0.0, 0.5, 0.0, 1.0, 0.25, 1.0, 0.5, 0.0, 0.25, -1.388e-07, 0.25, 0.5, 0.5, 0.5, 0.25, -1.388e-07, 0.0, 0.0, 0.0, 0.5, 0.25, 0.5, 0.5, 0.5, 0.25, 0.5, 0.25, 1.0, 0.5, 1.0, 0.25, 0.5, -1.818e-06, 0.5, 0.0, 1.0, 0.25, 1.0, 0.5, 1.638e-07, 0.25, 8.699e-07, 0.25, 0.5, 0.5, 0.5, 0.25, 8.699e-07, 0.0, 0.0, -1.818e-06, 0.5, 0.25, 0.5, 0.5, 0.5, 0.25, 0.5, 0.25, 1.0, 0.5, 1.0, 0.25, 0.5, 0.0, 0.5, 0.0, 1.0, 0.25, 1.0, 0.5, 1.932e-08, 0.25, 9.662e-09, 0.25, 0.5, 0.5, 0.5, 0.25, 9.662e-09, 0.0, 0.0, 0.0, 0.5, 0.25, 0.5, 0.5, 0.5, 0.25, 0.5, 0.25, 1.0, 0.5, 1.0, 0.25, 0.5, -1.975e-06, 0.5, 0.0, 1.0, 0.25, 1.0, 0.5, -9.776e-08, 0.25, -4.473e-07, 0.25, 0.5, 0.5, 0.5, 0.25, -4.473e-07, 0.0, 0.0, -1.975e-06, 0.5, 0.25, 0.5, 0.5, -1.718e-07, 0.625, 0.25, 0.75, -1.793e-06, 0.625, 0.25, 0.75, 0.5, 0.75, -1.793e-06, 0.5, 0.5, 0.25, 0.5, 0.25, 2.746e-08, 0.5, 5.491e-08, 0.25, 0.5, -7.807e-09, 0.5, 0.0, 0.0, 0.25, 2.746e-08, 0.5, 1.0, 0.25, 1.0, 0.25, 0.5, 0.5, 0.5, 0.25, 1.0, 0.0, 1.0, -7.807e-09, 0.5, 0.25, 0.5, 0.75, 0.5, 0.625, 0.25, 0.75, 1.839e-08, 0.625, 0.25, 0.5, -9.657e-09, 0.75, 1.839e-08, 0.5, 0.75, 0.25, 0.75, 0.25, 0.5, 0.5, 0.5, 0.25, 0.75, 2.166e-07, 0.75, 1.607e-07, 0.5, 0.25, 0.5, 0.5, 1.0, 0.25, 1.0, 0.25, 0.75, 0.5, 0.75, 0.25, 1.0, 0.0, 1.0, 2.166e-07, 0.75, 0.25, 0.75, 0.5, 0.75, 0.25, 0.75, 0.25, 0.5, 0.5, 0.5, 0.25, 0.75, -1.278e-08, 0.75, -8.471e-09, 0.5, 0.25, 0.5, 0.5, 1.0, 0.25, 1.0, 0.25, 0.75, 0.5, 0.75, 0.25, 1.0, 0.0, 1.0, -1.278e-08, 0.75, 0.25, 0.75, 0.5, 0.75, 0.25, 0.75, 0.25, 0.5, 0.5, 0.5, 0.25, 0.75, -3.487e-08, 0.75, -2.044e-08, 0.5, 0.25, 0.5, 0.5, 1.0, 0.25, 1.0, 0.25, 0.75, 0.5, 0.75, 0.25, 1.0, 0.0, 1.0, -3.487e-08, 0.75, 0.25, 0.75, 0.5, 1.0, 0.625, 0.75, 0.75, 1.0, 0.625, 0.75, 0.75, 0.5, 0.75, 1.0, 0.75, 0.5, 0.625, 0.25, 0.75, -1.06e-07, 0.625, 0.25, 0.5, 1.518e-08, 0.75, -1.06e-07, 0.5, 1.0, 0.625, 0.75, 0.75, 1.0, 0.625, 0.75, 0.75, 0.5, 0.75, 1.0, 0.5, 0.5, 0.25, 0.5, 0.25, -3.499e-08, 0.5, -1.83e-07, 0.25, 0.5, -2.645e-07, 0.5, 0.0, 0.0, 0.25, -3.499e-08, 0.5, 1.0, 0.25, 1.0, 0.25, 0.5, 0.5, 0.5, 0.25, 1.0, 0.0, 1.0, -2.645e-07, 0.5, 0.25, 0.5, 0.5, 0.5, 0.25, 0.5, 0.25, 9.752e-07, 0.5, 7.819e-08, 0.25, 0.5, 1.107e-07, 0.5, 0.0, 0.0, 0.25, 9.752e-07, 0.5, 1.0, 0.25, 1.0, 0.25, 0.5, 0.5, 0.5, 0.25, 1.0, 0.0, 1.0, 1.107e-07, 0.5, 0.25, 0.5, 0.5, 0.5, 0.25, 0.5, 0.25, -2.006e-08, 0.5, 0.0, 0.25, 0.5, 3.454e-09, 0.5, 0.0, 0.0, 0.25, -2.006e-08, 0.5, 1.0, 0.25, 1.0, 0.25, 0.5, 0.5, 0.5, 0.25, 1.0, 0.0, 1.0, 3.454e-09, 0.5, 0.25, 0.5, 0.5, 0.5, 0.25, 0.5, 0.25, 1.141e-08, 0.5, 5.844e-09, 0.25, 0.5, 3.085e-08, 0.5, 0.0, 0.0, 0.25, 1.141e-08, 0.5, 1.0, 0.25, 1.0, 0.25, 0.5, 0.5, 0.5, 0.25, 1.0, 0.0, 1.0, 3.085e-08, 0.5, 0.25, 0.5, 0.5, 0.0, 0.375, 0.25, 0.25, 0.0, 0.375, 0.25, 0.25, 0.5, 0.25, 0.0, 0.25, 0.5, 0.375, 0.75, 0.25, 1.0, 0.375, 0.75, 0.5, 1.0, 0.25, 1.0, 1.0, 0.5, 0.75, 0.5, 0.75, 0.0, 1.0, 0.0, 0.75, 0.5, 0.5, 0.5, 0.5, 0.0, 0.75, 0.0, 1.0, 1.0, 0.75, 1.0, 0.75, 0.5, 1.0, 0.5, 0.75, 1.0, 0.5, 1.0, 0.5, 0.5, 0.75, 0.5, 1.0, 0.5, 0.75, 0.5, 0.75, 2.877e-09, 1.0, 0.0, 0.75, 0.5, 0.5, 0.5, 0.5, 5.754e-09, 0.75, 2.877e-09, 1.0, 1.0, 0.75, 1.0, 0.75, 0.5, 1.0, 0.5, 0.75, 1.0, 0.5, 1.0, 0.5, 0.5, 0.75, 0.5, 1.0, 0.5, 0.75, 0.5, 0.75, 0.0, 1.0, 0.0, 0.75, 0.5, 0.5, 0.5, 0.5, 0.0, 0.75, 0.0, 1.0, 1.0, 0.75, 1.0, 0.75, 0.5, 1.0, 0.5, 0.75, 1.0, 0.5, 1.0, 0.5, 0.5, 0.75, 0.5, 1.0, 0.5, 0.75, 0.5, 0.75, -4.562e-08, 1.0, 0.0, 0.75, 0.5, 0.5, 0.5, 0.5, 0.0, 0.75, -4.562e-08, 1.0, 1.0, 0.75, 1.0, 0.75, 0.5, 1.0, 0.5, 0.75, 1.0, 0.5, 1.0, 0.5, 0.5, 0.75, 0.5, 0.5, 0.5, 0.25, 0.5, 0.25, 1.0, 0.5, 1.0, 0.25, 0.5, 0.0, 0.5, 0.0, 1.0, 0.25, 1.0, 0.5, -1.656e-07, 0.25, -8.928e-08, 0.25, 0.5, 0.5, 0.5, 0.25, -8.928e-08, 0.0, 0.0, 0.0, 0.5, 0.25, 0.5, 0.5, 0.5, 0.25, 0.5, 0.25, 1.0, 0.5, 1.0, 0.25, 0.5, -1.394e-07, 0.5, 0.0, 1.0, 0.25, 1.0, 0.5, -3.924e-09, 0.25, -1.962e-09, 0.25, 0.5, 0.5, 0.5, 0.25, -1.962e-09, 0.0, 0.0, -1.394e-07, 0.5, 0.25, 0.5, 0.5, 0.5, 0.25, 0.5, 0.25, 1.0, 0.5, 1.0, 0.25, 0.5, -7.294e-08, 0.5, 0.0, 1.0, 0.25, 1.0, 0.5, 1.575e-07, 0.25, -3.488e-09, 0.25, 0.5, 0.5, 0.5, 0.25, -3.488e-09, 0.0, 0.0, -7.294e-08, 0.5, 0.25, 0.5, 0.5, 0.5, 0.25, 0.5, 0.25, 1.0, 0.5, 1.0, 0.25, 0.5, 6.159e-07, 0.5, 0.0, 1.0, 0.25, 1.0, 0.5, -5.49e-09, 0.25, -5.069e-07, 0.25, 0.5, 0.5, 0.5, 0.25, -5.069e-07, 0.0, 0.0, 6.159e-07, 0.5, 0.25, 0.5, 0.75, 0.5, 0.625, 0.75, 0.75, 1.0, 0.625, 0.75, 0.5, 1.0, 0.75, 1.0, 0.5, 0.0, 0.625, 0.25, 0.625, 4.872e-06, 0.625, 0.25, 0.75, 0.5, 0.625, 4.872e-06, 0.5, 1.0, 0.375, 0.75, 0.25, 1.0, 0.375, 0.75, 0.25, 0.5, 0.25, 1.0, 1.0, 0.5, 0.75, 0.5, 0.75, 1.0, 1.0, 1.0, 0.75, 0.5, 0.5, 0.5, 0.5, 1.0, 0.75, 1.0, 1.0, 0.0, 0.75, 1.275e-07, 0.75, 0.5, 1.0, 0.5, 0.75, 1.275e-07, 0.5, -5.306e-08, 0.5, 0.5, 0.75, 0.5, 1.0, 0.5, 0.75, 0.5, 0.75, 1.0, 1.0, 1.0, 0.75, 0.5, 0.5, 0.5, 0.5, 1.0, 0.75, 1.0, 1.0, 0.0, 0.75, 2.19e-08, 0.75, 0.5, 1.0, 0.5, 0.75, 2.19e-08, 0.5, -2.5e-08, 0.5, 0.5, 0.75, 0.5, 0.5, 0.5, 0.75, 0.5, 0.75, 0.0, 0.5, 0.0, 0.75, 0.5, 1.0, 0.5, 1.0, 0.0, 0.75, 0.0, 0.5, 1.0, 0.75, 1.0, 0.75, 0.5, 0.5, 0.5, 0.75, 1.0, 1.0, 1.0, 1.0, 0.5, 0.75, 0.5, 1.0, 0.5, 0.75, 0.5, 0.75, 1.0, 1.0, 1.0, 0.75, 0.5, 0.5, 0.5, 0.5, 1.0, 0.75, 1.0, 1.0, 0.0, 0.75, 6.197e-09, 0.75, 0.5, 1.0, 0.5, 0.75, 6.197e-09, 0.5, 6.285e-08, 0.5, 0.5, 0.75, 0.5, 0.25, 0.5, 0.375, 0.25, 0.25, 2.773e-07, 0.375, 0.25, 0.5, -5.687e-08, 0.25, 2.773e-07])
me_sphere_001.materials.append(mat_material)
me_sphere_001.use_remesh_preserve_volume = False
me_sphere_001.use_remesh_preserve_attributes = False
me_sphere_001.use_mirror_vertex_groups = False
me_sphere_001.update()

# ---- objects
ob_sphere = bpy.data.objects.new('Sphere', me_sphere_001)
ob_lamp = bpy.data.objects.new('Lamp', light_spot)
ob_camera = bpy.data.objects.new('Camera', cam_camera)

# ---- transforms, parenting, visibility, modifiers, constraints
ob_sphere.location = (0.0, 0.0, 0.0)
ob_sphere.rotation_euler = (1.258, 0.01259, -0.1706)
ob_sphere.lock_rotations_4d = False
ob_sphere.empty_display_type = 'ARROWS'
ob_sphere.color = (0.0, 0.0, 0.0, 1.0)
ob_sphere.lineart.crease_threshold = 0.0
_vg = ob_sphere.vertex_groups.new(name='Group')
ob_lamp.location = (4.076, 1.005, 5.904)
ob_lamp.rotation_euler = (0.6503, 0.05522, 1.866)
ob_lamp.lock_rotations_4d = False
ob_lamp.empty_display_type = 'ARROWS'
ob_lamp.color = (0.0, 0.0, 0.0, 0.0)
ob_lamp.lineart.crease_threshold = 0.0
ob_camera.location = (7.481, -6.508, 5.344)
ob_camera.rotation_euler = (1.109, 0.01082, 0.8149)
ob_camera.lock_rotations_4d = False
ob_camera.empty_display_type = 'ARROWS'
ob_camera.color = (0.0, 0.0, 0.0, 0.0)
ob_camera.display_type = 'WIRE'
ob_camera.lineart.crease_threshold = 0.0

# ---- collection membership
col_collection_1.objects.link(ob_sphere)
col_collection_1.objects.link(ob_lamp)
col_collection_1.objects.link(ob_camera)

# ---- scene / render settings (as saved in the file)
scene.camera = ob_camera
scene.frame_start = 1; scene.frame_end = 250; scene.frame_set(1)
scene.render.engine = 'BLENDER_EEVEE_NEXT'
scene.render.image_settings.file_format = 'JPEG'
scene.render.image_settings.color_mode = 'RGB'
scene.render.image_settings.compression = 90
scene.render.resolution_x = 800
scene.render.resolution_y = 600
scene.render.pixel_aspect_x = 100.0
scene.render.pixel_aspect_y = 100.0
scene.render.fps = 25
scene.render.dither_intensity = 0.0
scene.render.use_compositing = False
scene.render.use_sequencer = False
scene.render.bake_margin = 2
scene.render.bake_bias = 0.0
scene.render.use_stamp_time = False
scene.render.use_stamp_date = False
scene.render.use_stamp_frame = False
scene.render.use_stamp_camera = False
scene.render.use_stamp_scene = False
scene.render.use_stamp_filename = False
scene.render.use_stamp_render_time = False
scene.render.stamp_font_size = 0
scene.cycles.use_denoising = False
scene.cycles.samples = 10
scene.cycles.sampling_pattern = 'TABULATED_SOBOL'
scene.cycles.light_sampling_threshold = 0.0
scene.cycles.use_adaptive_sampling = False
scene.cycles.use_light_tree = False
scene.cycles.blur_glossy = 0.0
scene.cycles.volume_bounces = 1
scene.cycles.pixel_filter_type = 'GAUSSIAN'
scene.cycles.sample_clamp_indirect = 0.0
scene.view_settings.view_transform = 'Raw'
bpy.context.view_layer.update()
